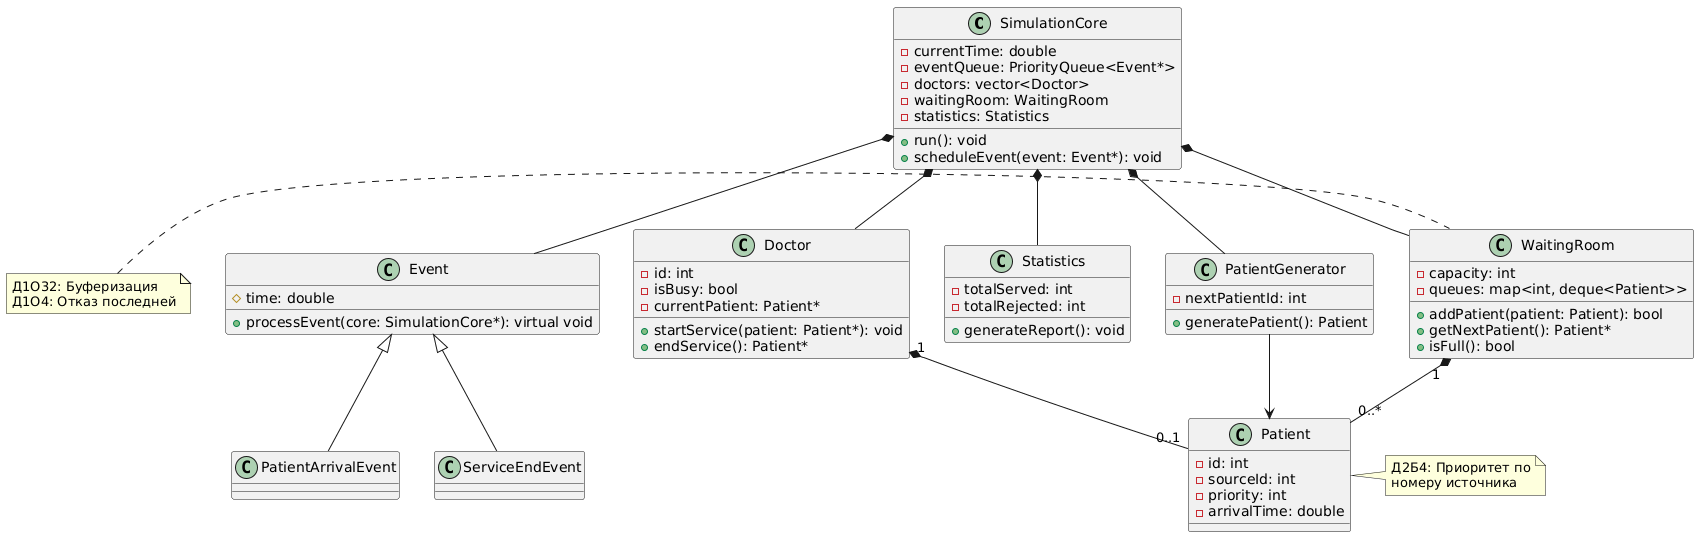

The diagram above was rendered by PlantUML. Its source (embedded in the PNG):
@startuml
class SimulationCore {
    - currentTime: double
    - eventQueue: PriorityQueue<Event*>
    - doctors: vector<Doctor>
    - waitingRoom: WaitingRoom
    - statistics: Statistics
    + run(): void
    + scheduleEvent(event: Event*): void
}

class Event {
    # time: double
    + processEvent(core: SimulationCore*): virtual void
}

class Patient {
    - id: int
    - sourceId: int
    - priority: int
    - arrivalTime: double
}

class Doctor {
    - id: int
    - isBusy: bool
    - currentPatient: Patient*
    + startService(patient: Patient*): void
    + endService(): Patient*
}

class WaitingRoom {
    - capacity: int
    - queues: map<int, deque<Patient>>
    + addPatient(patient: Patient): bool
    + getNextPatient(): Patient*
    + isFull(): bool
}

class Statistics {
    - totalServed: int
    - totalRejected: int
    + generateReport(): void
}

class PatientGenerator {
    - nextPatientId: int
    + generatePatient(): Patient
}

SimulationCore *-- Event
SimulationCore *-- Doctor
SimulationCore *-- WaitingRoom
SimulationCore *-- Statistics
SimulationCore *-- PatientGenerator

Event <|-- PatientArrivalEvent
Event <|-- ServiceEndEvent

Doctor "1" *-- "0..1" Patient
WaitingRoom "1" *-- "0..*" Patient
PatientGenerator --> Patient

Note left of WaitingRoom
  Д1О32: Буферизация
  Д1О4: Отказ последней
end note

Note right of Patient
  Д2Б4: Приоритет по
  номеру источника
end note
@enduml